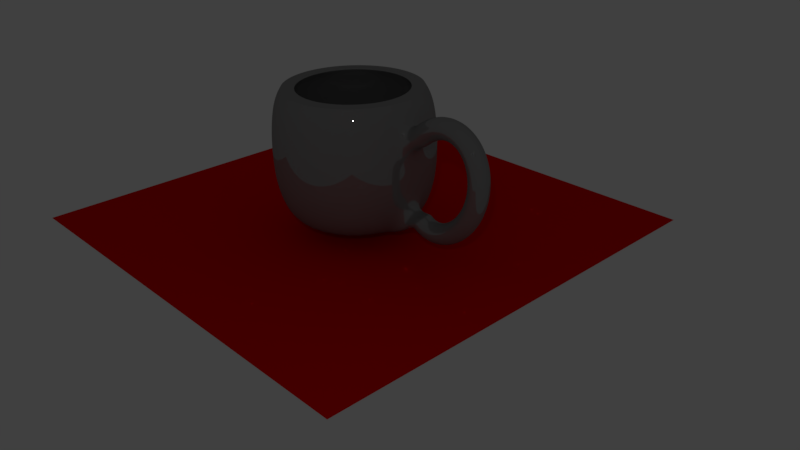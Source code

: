 # Source: untitled.blend  (saved by Blender 2.77.0; exported with 4.5.12 LTS)
import bpy
from mathutils import Matrix  # noqa: F401  (used for matrix-valued properties, if any)

bpy.ops.wm.read_factory_settings(use_empty=True)
scene = bpy.context.scene
scene.name = 'Scene'

# ---- collections
col_collection_1 = bpy.data.collections.new('Collection 1'); scene.collection.children.link(col_collection_1)

# ---- materials (node trees are filled in below, after node groups)
mat_material_003 = bpy.data.materials.new('Material.003')
mat_material_003.alpha_threshold = 0.0
mat_material_003.roughness = 0.5
mat_material_002 = bpy.data.materials.new('Material.002')
mat_material_002.alpha_threshold = 0.0
mat_material_002.roughness = 0.5

# ---- material node trees
mat_material_003.use_nodes = True; mat_material_003.node_tree.nodes.clear()
_N = mat_material_003.node_tree.nodes; _L = mat_material_003.node_tree.links
n0 = _N.new('ShaderNodeOutputMaterial'); n0.name = 'Material Output'; n0.location = (300, 300)
n1 = _N.new('ShaderNodeBsdfDiffuse'); n1.name = 'Diffuse BSDF'; n1.location = (10, 300)
n1.inputs[0].default_value = (0.8, 0.0008169, 0.0, 1.0)
_L.new(n1.outputs[0], n0.inputs[0])
n0.is_active_output = True
mat_material_002.use_nodes = True; mat_material_002.node_tree.nodes.clear()
_N = mat_material_002.node_tree.nodes; _L = mat_material_002.node_tree.links
n0 = _N.new('ShaderNodeOutputMaterial'); n0.name = 'Material Output'; n0.location = (300, 300)
n1 = _N.new('ShaderNodeMixShader'); n1.name = 'Mix Shader'; n1.location = (10, 300)
n1.inputs[0].default_value = 0.14
n2 = _N.new('ShaderNodeBsdfDiffuse'); n2.name = 'Diffuse BSDF'; n2.location = (-190, 200)
n2.inputs[0].default_value = (0.2019, 0.2019, 0.2019, 1.0)
n3 = _N.new('ShaderNodeBsdfAnisotropic'); n3.name = 'Glossy BSDF'; n3.location = (-190, 100)
n3.distribution = 'GGX'
n3.inputs[1].default_value = 0.0
_L.new(n1.outputs[0], n0.inputs[0])
_L.new(n2.outputs[0], n1.inputs[1])
_L.new(n3.outputs[0], n1.inputs[2])
n0.is_active_output = True

# ---- world
world_world = bpy.data.worlds.new('World'); scene.world = world_world
world_world.color = (0.05088, 0.05088, 0.05088)
world_world.use_sun_shadow = False
world_world.sun_shadow_jitter_overblur = 0.0
world_world.cycles.sampling_method = 'MANUAL'

# ---- cameras
cam_camera = bpy.data.cameras.new('Camera')
cam_camera.clip_end = 100.0
cam_camera.lens = 35.0
cam_camera.sensor_width = 32.0
cam_camera.sensor_height = 18.0
cam_camera.ortho_scale = 7.314
cam_camera.dof.focus_distance = 0.0

# ---- lights
light_lamp = bpy.data.lights.new('Lamp', 'POINT')
light_lamp.transmission_factor = 0.0
light_lamp.cutoff_distance = 30.0
light_lamp.energy = 100.0
light_lamp.shadow_buffer_clip_start = 1.001
light_lamp.shadow_soft_size = 0.1
light_lamp.shadow_maximum_resolution = 0.006
light_lamp.use_absolute_resolution = True

# ---- meshes
me_plane = bpy.data.meshes.new('Plane')
me_plane.from_pydata([(-3.152, -0.6717, 0.1013), (2.848, -0.6717, 0.1013), (-3.152, 5.328, 0.1013), (2.848, 5.328, 0.1013)], [], [(0, 1, 3, 2)])
me_plane.materials.append(mat_material_003)
me_plane.use_remesh_preserve_volume = False
me_plane.use_remesh_preserve_attributes = False
me_plane.use_mirror_vertex_groups = False
me_plane.update()
me_mesh = bpy.data.meshes.new('Mesh')
me_mesh.from_pydata([(-2.364, 0.2, 0.427), (-2.5, 0.0, 0.5737), (-2.364, -0.2, 0.427), (-2.228, 0.0, 0.2803), (-2.297, 0.2, 0.4841), (-2.42, 0.0, 0.6418), (-2.297, -0.2, 0.4841), (-2.174, 0.0, 0.3264), (-2.231, 0.2, 0.5316), (-2.339, 0.0, 0.6997), (-2.231, -0.2, 0.5316), (-2.122, 0.0, 0.3636), (-2.164, 0.2, 0.5701), (-2.256, 0.0, 0.7477), (-2.164, -0.2, 0.5701), (-2.073, 0.0, 0.3924), (-2.099, 0.2, 0.5998), (-2.173, 7.451e-09, 0.7857), (-2.099, -0.2, 0.5998), (-2.026, -7.451e-09, 0.4138), (-2.036, 0.2, 0.6212), (-2.089, 7.451e-09, 0.8139), (-2.036, -0.2, 0.6212), (-1.982, -7.451e-09, 0.4285), (-1.974, 0.2, 0.6348), (-2.006, 0.0, 0.8322), (-1.974, -0.2, 0.6348), (-1.942, 0.0, 0.4373), (-1.914, 0.2, 0.6409), (-1.923, 0.0, 0.8407), (-1.914, -0.2, 0.6409), (-1.906, 0.0, 0.441), (-1.857, 0.2, 0.6399), (-1.842, 3.725e-09, 0.8393), (-1.857, -0.2, 0.6399), (-1.873, -3.725e-09, 0.4405), (-1.803, 0.2, 0.6323), (-1.763, 0.0, 0.8284), (-1.803, -0.2, 0.6323), (-1.842, 0.0, 0.4363), (-1.751, 0.2, 0.6185), (-1.687, 3.725e-09, 0.8082), (-1.751, -0.2, 0.6185), (-1.814, -3.725e-09, 0.4289), (-1.703, 0.2, 0.5989), (-1.616, -1.863e-09, 0.7793), (-1.703, -0.2, 0.5989), (-1.789, 1.863e-09, 0.4185), (-1.658, 0.2, 0.5739), (-1.55, -1.863e-09, 0.7424), (-1.658, -0.2, 0.5739), (-1.765, 1.863e-09, 0.4053), (-1.616, 0.2, 0.5438), (-1.489, -3.725e-09, 0.6984), (-1.616, -0.2, 0.5438), (-1.743, 3.725e-09, 0.3893), (-1.579, 0.2, 0.5092), (-1.435, -2.794e-09, 0.6482), (-1.579, -0.2, 0.5092), (-1.723, 2.794e-09, 0.3702), (-1.545, 0.2, 0.4704), (-1.387, -3.725e-09, 0.5926), (-1.545, -0.2, 0.4704), (-1.704, 3.725e-09, 0.3481), (-1.516, 0.2, 0.4278), (-1.346, 1.397e-09, 0.5327), (-1.516, -0.2, 0.4278), (-1.686, -1.397e-09, 0.3229), (-1.491, 0.2, 0.3817), (-1.311, 9.313e-10, 0.469), (-1.491, -0.2, 0.3817), (-1.671, -9.313e-10, 0.2945), (-1.47, 0.2, 0.3327), (-1.283, 2.794e-09, 0.4024), (-1.47, -0.2, 0.3327), (-1.657, -2.794e-09, 0.2631), (-1.453, 0.2, 0.2811), (-1.26, -8.149e-10, 0.3335), (-1.453, -0.2, 0.2811), (-1.647, 8.149e-10, 0.2288), (-1.441, 0.2, 0.2274), (-1.245, 3.725e-09, 0.2629), (-1.441, -0.2, 0.2274), (-1.638, -3.725e-09, 0.1918), (-1.434, 0.2, 0.1718), (-1.235, 3.478e-09, 0.191), (-1.434, -0.2, 0.1718), (-1.633, -3.478e-09, 0.1526), (-1.431, 0.2, 0.1148), (-1.231, -3.299e-09, 0.1182), (-1.431, -0.2, 0.1148), (-1.631, 3.299e-09, 0.1113), (-1.432, 0.2, 0.05674), (-1.232, -6.548e-10, 0.04508), (-1.432, -0.2, 0.05674), (-1.631, 6.548e-10, 0.0684), (-1.437, 0.2, -0.001899), (-1.239, 2.212e-09, -0.02806), (-1.437, -0.2, -0.001899), (-1.636, -2.212e-09, 0.02426), (-1.447, 0.2, -0.06077), (-1.251, -2.328e-09, -0.1008), (-1.447, -0.2, -0.06077), (-1.643, 2.328e-09, -0.0207), (-1.462, 0.2, -0.1195), (-1.269, 3.609e-09, -0.1729), (-1.462, -0.2, -0.1195), (-1.654, -3.609e-09, -0.06607), (-1.48, 0.2, -0.1776), (-1.291, -2.328e-09, -0.2439), (-1.48, -0.2, -0.1776), (-1.668, 2.328e-09, -0.1114), (-1.502, 0.2, -0.2349), (-1.318, -9.313e-10, -0.3134), (-1.502, -0.2, -0.2349), (-1.686, 9.313e-10, -0.1563), (-1.528, 0.2, -0.2908), (-1.35, 2.794e-09, -0.3812), (-1.528, -0.2, -0.2908), (-1.707, -2.794e-09, -0.2004), (-1.558, 0.2, -0.345), (-1.386, 1.863e-09, -0.4469), (-1.558, -0.2, -0.345), (-1.73, -1.863e-09, -0.2432), (-1.591, 0.2, -0.3971), (-1.426, -3.725e-09, -0.51), (-1.591, -0.2, -0.3971), (-1.756, 3.725e-09, -0.2842), (-1.627, 0.2, -0.4468), (-1.47, 2.794e-09, -0.5704), (-1.627, -0.2, -0.4468), (-1.785, -2.794e-09, -0.3232), (-1.667, 0.2, -0.4936), (-1.518, 0.0, -0.6276), (-1.667, -0.2, -0.4936), (-1.815, 0.0, -0.3596), (-1.709, 0.2, -0.5372), (-1.57, 2.794e-09, -0.6813), (-1.709, -0.2, -0.5372), (-1.848, -2.794e-09, -0.3932), (-1.754, 0.2, -0.5772), (-1.626, 3.725e-09, -0.731), (-1.754, -0.2, -0.5772), (-1.882, -3.725e-09, -0.4234), (-1.8, 0.2, -0.6132), (-1.685, -1.863e-09, -0.7763), (-1.8, -0.2, -0.6132), (-1.916, 1.863e-09, -0.4501), (-1.849, 0.2, -0.6449), (-1.747, 1.863e-09, -0.8168), (-1.849, -0.2, -0.6449), (-1.951, -1.863e-09, -0.4729), (-1.899, 0.2, -0.6718), (-1.812, 0.0, -0.852), (-1.899, -0.2, -0.6718), (-1.986, 0.0, -0.4916), (-1.95, 0.2, -0.6937), (-1.88, 0.0, -0.8812), (-1.95, -0.2, -0.6937), (-2.02, 0.0, -0.5061), (-2.002, 0.2, -0.71), (-1.952, 0.0, -0.9037), (-2.002, -0.2, -0.71), (-2.052, 0.0, -0.5164), (-2.054, 0.2, -0.7205), (-2.026, 0.0, -0.9185), (-2.054, -0.2, -0.7205), (-2.082, 0.0, -0.5225), (-2.106, 0.2, -0.7249), (-2.102, 3.725e-09, -0.9248), (-2.106, -0.2, -0.7249), (-2.11, -3.725e-09, -0.5249), (-2.157, 0.2, -0.7226), (-2.179, 3.725e-09, -0.9213), (-2.157, -0.2, -0.7226), (-2.134, -3.725e-09, -0.5239), (-2.207, 0.2, -0.7134), (-2.257, 0.0, -0.9069), (-2.207, -0.2, -0.7134), (-2.157, 0.0, -0.5199), (-2.256, 0.2, -0.6969), (-2.334, 0.0, -0.8808), (-2.256, -0.2, -0.6969), (-2.177, 0.0, -0.513), (-2.302, 0.2, -0.6727), (-2.408, 0.0, -0.8423), (-2.302, -0.2, -0.6727), (-2.196, 0.0, -0.5031), (-2.345, 0.2, -0.6405), (-2.476, 0.0, -0.7919), (-2.345, -0.2, -0.6405), (-2.215, 0.0, -0.4891), (-3.554, -2.357e-07, -0.9924), (-3.554, 0.8064, -0.9924), (-3.554, 0.9072, 0.7891), (-3.397, 0.7909, -0.9924), (-3.377, 0.8897, 0.7891), (-3.245, 0.745, -0.9924), (-3.207, 0.8381, 0.7891), (-3.106, 0.6705, -0.9924), (-3.05, 0.7543, 0.7891), (-2.984, 0.5702, -0.9924), (-2.913, 0.6415, 0.7891), (-2.884, 0.448, -0.9924), (-2.8, 0.504, 0.7891), (-2.809, 0.3086, -0.9924), (-2.716, 0.3472, 0.7891), (-2.763, 0.1573, -0.9924), (-2.664, 0.177, 0.7891), (-2.748, -1.748e-07, -0.9924), (-2.647, -1.93e-07, 0.7891), (-2.763, -0.1573, -0.9924), (-2.664, -0.177, 0.7891), (-2.809, -0.3086, -0.9924), (-2.716, -0.3472, 0.7891), (-2.884, -0.448, -0.9924), (-2.8, -0.504, 0.7891), (-2.984, -0.5702, -0.9924), (-2.913, -0.6415, 0.7891), (-3.106, -0.6705, -0.9924), (-3.05, -0.7543, 0.7891), (-3.245, -0.745, -0.9924), (-3.207, -0.8381, 0.7891), (-3.397, -0.7909, -0.9924), (-3.377, -0.8897, 0.7891), (-3.554, -0.8064, -0.9924), (-3.554, -0.9072, 0.7891), (-3.711, -0.7909, -0.9924), (-3.731, -0.8897, 0.7891), (-3.863, -0.745, -0.9924), (-3.901, -0.8381, 0.7891), (-4.002, -0.6705, -0.9924), (-4.058, -0.7543, 0.7891), (-4.124, -0.5702, -0.9924), (-4.196, -0.6415, 0.7891), (-4.225, -0.448, -0.9924), (-4.308, -0.504, 0.7891), (-4.299, -0.3086, -0.9924), (-4.392, -0.3472, 0.7891), (-4.345, -0.1573, -0.9924), (-4.444, -0.177, 0.7891), (-4.36, 5.429e-07, -0.9924), (-4.461, 6.145e-07, 0.7891), (-4.345, 0.1573, -0.9924), (-4.444, 0.177, 0.7891), (-4.299, 0.3086, -0.9924), (-4.392, 0.3472, 0.7891), (-4.225, 0.448, -0.9924), (-4.308, 0.504, 0.7891), (-4.124, 0.5702, -0.9924), (-4.196, 0.6415, 0.7891), (-4.002, 0.6705, -0.9924), (-4.058, 0.7543, 0.7891), (-3.863, 0.745, -0.9924), (-3.901, 0.8381, 0.7891), (-3.711, 0.7909, -0.9924), (-3.731, 0.8897, 0.7891), (-3.554, 1.008, -0.5893), (-3.554, 1.058, -0.1962), (-3.554, 1.058, 0.2272), (-3.554, 1.008, 0.6203), (-3.357, 0.9886, 0.6203), (-3.348, 1.038, 0.2272), (-3.348, 1.038, -0.1962), (-3.357, 0.9886, -0.5893), (-3.168, 0.9312, 0.6203), (-3.149, 0.9778, 0.2272), (-3.149, 0.9778, -0.1962), (-3.168, 0.9312, -0.5893), (-2.994, 0.8381, 0.6203), (-2.966, 0.88, 0.2272), (-2.966, 0.88, -0.1962), (-2.994, 0.8381, -0.5893), (-2.841, 0.7127, 0.6203), (-2.806, 0.7484, 0.2272), (-2.806, 0.7484, -0.1962), (-2.841, 0.7127, -0.5893), (-2.716, 0.56, 0.6203), (-2.674, 0.588, 0.2272), (-2.674, 0.588, -0.1962), (-2.716, 0.56, -0.5893), (-2.623, 0.3857, 0.6203), (-2.576, 0.405, 0.2272), (-2.576, 0.405, -0.1962), (-2.623, 0.3857, -0.5893), (-2.565, 0.1966, 0.6203), (-2.516, 0.2065, 0.2272), (-2.516, 0.2065, -0.1962), (-2.565, 0.1966, -0.5893), (-2.546, -2.172e-07, 0.6203), (-2.496, -2.301e-07, 0.2272), (-2.496, -2.301e-07, -0.1962), (-2.546, -2.172e-07, -0.5893), (-2.565, -0.1966, 0.6203), (-2.516, -0.2065, 0.2272), (-2.516, -0.2065, -0.1962), (-2.565, -0.1966, -0.5893), (-2.623, -0.3857, 0.6203), (-2.576, -0.405, 0.2272), (-2.576, -0.405, -0.1962), (-2.623, -0.3857, -0.5893), (-2.716, -0.56, 0.6203), (-2.674, -0.588, 0.2272), (-2.674, -0.588, -0.1962), (-2.716, -0.56, -0.5893), (-2.841, -0.7127, 0.6203), (-2.806, -0.7484, 0.2272), (-2.806, -0.7484, -0.1962), (-2.841, -0.7127, -0.5893), (-2.994, -0.8381, 0.6203), (-2.966, -0.88, 0.2272), (-2.966, -0.88, -0.1962), (-2.994, -0.8381, -0.5893), (-3.168, -0.9312, 0.6203), (-3.149, -0.9778, 0.2272), (-3.149, -0.9778, -0.1962), (-3.168, -0.9312, -0.5893), (-3.357, -0.9886, 0.6203), (-3.348, -1.038, 0.2272), (-3.348, -1.038, -0.1962), (-3.357, -0.9886, -0.5893), (-3.554, -1.008, 0.6203), (-3.554, -1.058, 0.2272), (-3.554, -1.058, -0.1962), (-3.554, -1.008, -0.5893), (-3.751, -0.9886, 0.6203), (-3.761, -1.038, 0.2272), (-3.761, -1.038, -0.1962), (-3.751, -0.9886, -0.5893), (-3.94, -0.9312, 0.6203), (-3.959, -0.9778, 0.2272), (-3.959, -0.9778, -0.1962), (-3.94, -0.9312, -0.5893), (-4.114, -0.8381, 0.6203), (-4.142, -0.88, 0.2272), (-4.142, -0.88, -0.1962), (-4.114, -0.8381, -0.5893), (-4.267, -0.7127, 0.6203), (-4.302, -0.7484, 0.2272), (-4.302, -0.7484, -0.1962), (-4.267, -0.7127, -0.5893), (-4.392, -0.56, 0.6203), (-4.434, -0.588, 0.2272), (-4.434, -0.588, -0.1962), (-4.392, -0.56, -0.5893), (-4.485, -0.3857, 0.6203), (-4.532, -0.405, 0.2272), (-4.532, -0.405, -0.1962), (-4.485, -0.3857, -0.5893), (-4.543, -0.1966, 0.6203), (-4.592, -0.2065, 0.2272), (-4.592, -0.2065, -0.1962), (-4.543, -0.1966, -0.5893), (-4.562, 6.8e-07, 0.6203), (-4.612, 7.119e-07, 0.2272), (-4.612, 7.119e-07, -0.1962), (-4.562, 6.8e-07, -0.5893), (-4.543, 0.1966, 0.6203), (-4.592, 0.2065, 0.2272), (-4.592, 0.2065, -0.1962), (-4.543, 0.1966, -0.5893), (-4.485, 0.3857, 0.6203), (-4.532, 0.405, 0.2272), (-4.532, 0.405, -0.1962), (-4.485, 0.3857, -0.5893), (-4.392, 0.56, 0.6203), (-4.434, 0.588, 0.2272), (-4.434, 0.588, -0.1962), (-4.392, 0.56, -0.5893), (-4.267, 0.7127, 0.6203), (-4.302, 0.7484, 0.2272), (-4.302, 0.7484, -0.1962), (-4.267, 0.7127, -0.5893), (-4.114, 0.8381, 0.6203), (-4.142, 0.88, 0.2272), (-4.142, 0.88, -0.1962), (-4.114, 0.8381, -0.5893), (-3.94, 0.9312, 0.6203), (-3.959, 0.9778, 0.2272), (-3.959, 0.9778, -0.1962), (-3.94, 0.9312, -0.5893), (-3.751, 0.9886, 0.6203), (-3.761, 1.038, 0.2272), (-3.761, 1.038, -0.1962), (-3.751, 0.9886, -0.5893), (-2.928, 0.2391, 0.3998), (-3.554, 0.9072, 0.7891), (-3.377, 0.8897, 0.7891), (-3.207, 0.8381, 0.7891), (-3.05, 0.7543, 0.7891), (-2.913, 0.6415, 0.7891), (-2.8, 0.504, 0.7891), (-2.716, 0.3472, 0.7891), (-2.664, 0.177, 0.7891), (-2.647, -1.93e-07, 0.7891), (-2.664, -0.177, 0.7891), (-2.716, -0.3472, 0.7891), (-2.8, -0.504, 0.7891), (-2.913, -0.6415, 0.7891), (-3.05, -0.7543, 0.7891), (-3.207, -0.8381, 0.7891), (-3.377, -0.8897, 0.7891), (-3.554, -0.9072, 0.7891), (-3.731, -0.8897, 0.7891), (-3.901, -0.8381, 0.7891), (-4.058, -0.7543, 0.7891), (-4.196, -0.6415, 0.7891), (-4.308, -0.504, 0.7891), (-4.392, -0.3472, 0.7891), (-4.444, -0.177, 0.7891), (-4.461, 6.145e-07, 0.7891), (-4.444, 0.177, 0.7891), (-4.392, 0.3472, 0.7891), (-4.308, 0.504, 0.7891), (-4.196, 0.6415, 0.7891), (-4.058, 0.7543, 0.7891), (-3.901, 0.8381, 0.7891), (-3.731, 0.8897, 0.7891), (-3.554, 0.9072, 0.7891), (-3.377, 0.8897, 0.7891), (-3.207, 0.8381, 0.7891), (-3.05, 0.7543, 0.7891), (-2.913, 0.6415, 0.7891), (-2.8, 0.504, 0.7891), (-2.716, 0.3472, 0.7891), (-2.664, 0.177, 0.7891), (-2.647, -1.93e-07, 0.7891), (-2.664, -0.177, 0.7891), (-2.716, -0.3472, 0.7891), (-2.8, -0.504, 0.7891), (-2.913, -0.6415, 0.7891), (-3.05, -0.7543, 0.7891), (-3.207, -0.8381, 0.7891), (-3.377, -0.8897, 0.7891), (-3.554, -0.9072, 0.7891), (-3.731, -0.8897, 0.7891), (-3.901, -0.8381, 0.7891), (-4.058, -0.7543, 0.7891), (-4.196, -0.6415, 0.7891), (-4.308, -0.504, 0.7891), (-4.392, -0.3472, 0.7891), (-4.444, -0.177, 0.7891), (-4.461, 6.145e-07, 0.7891), (-4.444, 0.177, 0.7891), (-4.392, 0.3472, 0.7891), (-4.308, 0.504, 0.7891), (-4.196, 0.6415, 0.7891), (-4.058, 0.7543, 0.7891), (-3.901, 0.8381, 0.7891), (-3.731, 0.8897, 0.7891), (-3.554, 0.7257, 0.7891), (-3.412, 0.7118, 0.7891), (-3.276, 0.6705, 0.7891), (-3.151, 0.6034, 0.7891), (-3.041, 0.5132, 0.7891), (-2.951, 0.4032, 0.7891), (-2.884, 0.2777, 0.7891), (-2.842, 0.1416, 0.7891), (-2.828, -1.51e-07, 0.7891), (-2.842, -0.1416, 0.7891), (-2.884, -0.2777, 0.7891), (-2.951, -0.4032, 0.7891), (-3.041, -0.5132, 0.7891), (-3.151, -0.6034, 0.7891), (-3.276, -0.6705, 0.7891), (-3.412, -0.7118, 0.7891), (-3.554, -0.7257, 0.7891), (-3.696, -0.7118, 0.7891), (-3.832, -0.6705, 0.7891), (-3.957, -0.6034, 0.7891), (-4.067, -0.5132, 0.7891), (-4.157, -0.4032, 0.7891), (-4.225, -0.2777, 0.7891), (-4.266, -0.1416, 0.7891), (-4.28, 4.949e-07, 0.7891), (-4.266, 0.1416, 0.7891), (-4.225, 0.2777, 0.7891), (-4.157, 0.4032, 0.7891), (-4.067, 0.5132, 0.7891), (-3.957, 0.6034, 0.7891), (-3.832, 0.6705, 0.7891), (-3.696, 0.7118, 0.7891), (-3.554, 0.7257, 0.7891), (-3.412, 0.7118, 0.7891), (-3.276, 0.6705, 0.7891), (-3.151, 0.6034, 0.7891), (-3.041, 0.5132, 0.7891), (-2.951, 0.4032, 0.7891), (-2.884, 0.2777, 0.7891), (-2.842, 0.1416, 0.7891), (-2.828, -1.51e-07, 0.7891), (-2.842, -0.1416, 0.7891), (-2.884, -0.2777, 0.7891), (-2.951, -0.4032, 0.7891), (-3.041, -0.5132, 0.7891), (-3.151, -0.6034, 0.7891), (-3.276, -0.6705, 0.7891), (-3.412, -0.7118, 0.7891), (-3.554, -0.7257, 0.7891), (-3.696, -0.7118, 0.7891), (-3.832, -0.6705, 0.7891), (-3.957, -0.6034, 0.7891), (-4.067, -0.5132, 0.7891), (-4.157, -0.4032, 0.7891), (-4.225, -0.2777, 0.7891), (-4.266, -0.1416, 0.7891), (-4.28, 4.949e-07, 0.7891), (-4.266, 0.1416, 0.7891), (-4.225, 0.2777, 0.7891), (-4.157, 0.4032, 0.7891), (-4.067, 0.5132, 0.7891), (-3.957, 0.6034, 0.7891), (-3.832, 0.6705, 0.7891), (-3.696, 0.7118, 0.7891), (-3.554, 0.8262, 0.6319), (-3.393, 0.8103, 0.6319), (-3.238, 0.7633, 0.6319), (-3.095, 0.6869, 0.6319), (-2.97, 0.5842, 0.6319), (-2.867, 0.459, 0.6319), (-2.791, 0.3162, 0.6319), (-2.744, 0.1612, 0.6319), (-2.728, -1.732e-07, 0.6319), (-2.744, -0.1612, 0.6319), (-2.791, -0.3162, 0.6319), (-2.867, -0.459, 0.6319), (-2.97, -0.5842, 0.6319), (-3.095, -0.6869, 0.6319), (-3.238, -0.7633, 0.6319), (-3.393, -0.8103, 0.6319), (-3.554, -0.8262, 0.6319), (-3.715, -0.8103, 0.6319), (-3.87, -0.7633, 0.6319), (-4.013, -0.6869, 0.6319), (-4.138, -0.5842, 0.6319), (-4.241, -0.459, 0.6319), (-4.317, -0.3162, 0.6319), (-4.364, -0.1612, 0.6319), (-4.38, 5.621e-07, 0.6319), (-4.364, 0.1612, 0.6319), (-4.317, 0.3162, 0.6319), (-4.241, 0.459, 0.6319), (-4.138, 0.5842, 0.6319), (-4.013, 0.6869, 0.6319), (-3.87, 0.7633, 0.6319), (-3.715, 0.8103, 0.6319), (-3.554, 0.888, 0.2477), (-3.381, 0.8709, 0.2477), (-3.214, 0.8204, 0.2477), (-3.061, 0.7383, 0.2477), (-2.926, 0.6279, 0.2477), (-2.816, 0.4933, 0.2477), (-2.734, 0.3398, 0.2477), (-2.683, 0.1732, 0.2477), (-2.666, -1.88e-07, 0.2477), (-2.683, -0.1732, 0.2477), (-2.734, -0.3398, 0.2477), (-2.816, -0.4933, 0.2477), (-2.926, -0.6279, 0.2477), (-3.061, -0.7383, 0.2477), (-3.214, -0.8204, 0.2477), (-3.381, -0.8709, 0.2477), (-3.554, -0.888, 0.2477), (-3.727, -0.8709, 0.2477), (-3.894, -0.8204, 0.2477), (-4.047, -0.7383, 0.2477), (-4.182, -0.6279, 0.2477), (-4.292, -0.4933, 0.2477), (-4.374, -0.3398, 0.2477), (-4.425, -0.1732, 0.2477), (-4.442, 6.024e-07, 0.2477), (-4.425, 0.1732, 0.2477), (-4.374, 0.3398, 0.2477), (-4.292, 0.4933, 0.2477), (-4.182, 0.6279, 0.2477), (-4.047, 0.7383, 0.2477), (-3.894, 0.8204, 0.2477), (-3.727, 0.8709, 0.2477), (-3.554, 0.888, -0.2238), (-3.381, 0.8709, -0.2238), (-3.214, 0.8204, -0.2238), (-3.061, 0.7383, -0.2238), (-2.926, 0.6279, -0.2238), (-2.816, 0.4933, -0.2238), (-2.734, 0.3398, -0.2238), (-2.683, 0.1732, -0.2238), (-2.666, -1.88e-07, -0.2238), (-2.683, -0.1732, -0.2238), (-2.734, -0.3398, -0.2238), (-2.816, -0.4933, -0.2238), (-2.926, -0.6279, -0.2238), (-3.061, -0.7383, -0.2238), (-3.214, -0.8204, -0.2238), (-3.381, -0.8709, -0.2238), (-3.554, -0.888, -0.2238), (-3.727, -0.8709, -0.2238), (-3.894, -0.8204, -0.2238), (-4.047, -0.7383, -0.2238), (-4.182, -0.6279, -0.2238), (-4.292, -0.4933, -0.2238), (-4.374, -0.3398, -0.2238), (-4.425, -0.1732, -0.2238), (-4.442, 6.024e-07, -0.2238), (-4.425, 0.1732, -0.2238), (-4.374, 0.3398, -0.2238), (-4.292, 0.4933, -0.2238), (-4.182, 0.6279, -0.2238), (-4.047, 0.7383, -0.2238), (-3.894, 0.8204, -0.2238), (-3.727, 0.8709, -0.2238), (-3.554, 0.8328, -0.5382), (-3.392, 0.8168, -0.5382), (-3.235, 0.7694, -0.5382), (-3.091, 0.6925, -0.5382), (-2.965, 0.5889, -0.5382), (-2.862, 0.4627, -0.5382), (-2.785, 0.3187, -0.5382), (-2.737, 0.1625, -0.5382), (-2.721, -1.755e-07, -0.5382), (-2.737, -0.1625, -0.5382), (-2.785, -0.3187, -0.5382), (-2.862, -0.4627, -0.5382), (-2.965, -0.5889, -0.5382), (-3.091, -0.6925, -0.5382), (-3.235, -0.7695, -0.5382), (-3.392, -0.8168, -0.5382), (-3.554, -0.8328, -0.5382), (-3.717, -0.8168, -0.5382), (-3.873, -0.7695, -0.5382), (-4.017, -0.6925, -0.5382), (-4.143, -0.5889, -0.5382), (-4.247, -0.4627, -0.5382), (-4.323, -0.3187, -0.5382), (-4.371, -0.1625, -0.5382), (-4.387, 5.658e-07, -0.5382), (-4.371, 0.1625, -0.5382), (-4.323, 0.3187, -0.5382), (-4.247, 0.4627, -0.5382), (-4.143, 0.5889, -0.5382), (-4.017, 0.6925, -0.5382), (-3.873, 0.7695, -0.5382), (-3.717, 0.8168, -0.5382), (-3.554, 0.8328, -0.5382), (-3.392, 0.8168, -0.5382), (-3.235, 0.7694, -0.5382), (-3.091, 0.6925, -0.5382), (-2.965, 0.5889, -0.5382), (-2.862, 0.4627, -0.5382), (-2.785, 0.3187, -0.5382), (-2.737, 0.1625, -0.5382), (-2.721, -1.755e-07, -0.5382), (-2.737, -0.1625, -0.5382), (-2.785, -0.3187, -0.5382), (-2.862, -0.4627, -0.5382), (-2.965, -0.5889, -0.5382), (-3.091, -0.6925, -0.5382), (-3.235, -0.7695, -0.5382), (-3.392, -0.8168, -0.5382), (-3.554, -0.8328, -0.5382), (-3.717, -0.8168, -0.5382), (-3.873, -0.7695, -0.5382), (-4.017, -0.6925, -0.5382), (-4.143, -0.5889, -0.5382), (-4.247, -0.4627, -0.5382), (-4.323, -0.3187, -0.5382), (-4.371, -0.1625, -0.5382), (-4.387, 5.658e-07, -0.5382), (-4.371, 0.1625, -0.5382), (-4.323, 0.3187, -0.5382), (-4.247, 0.4627, -0.5382), (-4.143, 0.5889, -0.5382), (-4.017, 0.6925, -0.5382), (-3.873, 0.7695, -0.5382), (-3.717, 0.8168, -0.5382), (-3.554, 0.7304, -0.8874), (-3.412, 0.7164, -0.8874), (-3.275, 0.6748, -0.8874), (-3.148, 0.6073, -0.8874), (-3.038, 0.5165, -0.8874), (-2.947, 0.4058, -0.8874), (-2.879, 0.2795, -0.8874), (-2.838, 0.1425, -0.8874), (-2.824, -1.498e-07, -0.8874), (-2.838, -0.1425, -0.8874), (-2.879, -0.2795, -0.8874), (-2.947, -0.4058, -0.8874), (-3.038, -0.5165, -0.8874), (-3.148, -0.6073, -0.8874), (-3.275, -0.6748, -0.8874), (-3.412, -0.7164, -0.8874), (-3.554, -0.7304, -0.8874), (-3.697, -0.7164, -0.8874), (-3.834, -0.6748, -0.8874), (-3.96, -0.6073, -0.8874), (-4.071, -0.5165, -0.8874), (-4.161, -0.4058, -0.8874), (-4.229, -0.2795, -0.8874), (-4.27, -0.1425, -0.8874), (-4.284, 5.003e-07, -0.8874), (-4.27, 0.1425, -0.8874), (-4.229, 0.2795, -0.8874), (-4.161, 0.4058, -0.8874), (-4.071, 0.5165, -0.8874), (-3.96, 0.6073, -0.8874), (-3.834, 0.6748, -0.8874), (-3.697, 0.7164, -0.8874), (-3.571, -0.002073, -0.8874)], [], [(0, 4, 7, 3), (1, 5, 4, 0), (2, 6, 5, 1), (3, 7, 6, 2), (4, 8, 11, 7), (5, 9, 8, 4), (6, 10, 9, 5), (7, 11, 10, 6), (8, 12, 15, 11), (9, 13, 12, 8), (10, 14, 13, 9), (11, 15, 14, 10), (12, 16, 19, 15), (13, 17, 16, 12), (14, 18, 17, 13), (15, 19, 18, 14), (16, 20, 23, 19), (17, 21, 20, 16), (18, 22, 21, 17), (19, 23, 22, 18), (20, 24, 27, 23), (21, 25, 24, 20), (22, 26, 25, 21), (23, 27, 26, 22), (24, 28, 31, 27), (25, 29, 28, 24), (26, 30, 29, 25), (27, 31, 30, 26), (28, 32, 35, 31), (29, 33, 32, 28), (30, 34, 33, 29), (31, 35, 34, 30), (32, 36, 39, 35), (33, 37, 36, 32), (34, 38, 37, 33), (35, 39, 38, 34), (36, 40, 43, 39), (37, 41, 40, 36), (38, 42, 41, 37), (39, 43, 42, 38), (40, 44, 47, 43), (41, 45, 44, 40), (42, 46, 45, 41), (43, 47, 46, 42), (44, 48, 51, 47), (45, 49, 48, 44), (46, 50, 49, 45), (47, 51, 50, 46), (48, 52, 55, 51), (49, 53, 52, 48), (50, 54, 53, 49), (51, 55, 54, 50), (52, 56, 59, 55), (53, 57, 56, 52), (54, 58, 57, 53), (55, 59, 58, 54), (56, 60, 63, 59), (57, 61, 60, 56), (58, 62, 61, 57), (59, 63, 62, 58), (60, 64, 67, 63), (61, 65, 64, 60), (62, 66, 65, 61), (63, 67, 66, 62), (64, 68, 71, 67), (65, 69, 68, 64), (66, 70, 69, 65), (67, 71, 70, 66), (68, 72, 75, 71), (69, 73, 72, 68), (70, 74, 73, 69), (71, 75, 74, 70), (72, 76, 79, 75), (73, 77, 76, 72), (74, 78, 77, 73), (75, 79, 78, 74), (76, 80, 83, 79), (77, 81, 80, 76), (78, 82, 81, 77), (79, 83, 82, 78), (80, 84, 87, 83), (81, 85, 84, 80), (82, 86, 85, 81), (83, 87, 86, 82), (84, 88, 91, 87), (85, 89, 88, 84), (86, 90, 89, 85), (87, 91, 90, 86), (88, 92, 95, 91), (89, 93, 92, 88), (90, 94, 93, 89), (91, 95, 94, 90), (92, 96, 99, 95), (93, 97, 96, 92), (94, 98, 97, 93), (95, 99, 98, 94), (96, 100, 103, 99), (97, 101, 100, 96), (98, 102, 101, 97), (99, 103, 102, 98), (100, 104, 107, 103), (101, 105, 104, 100), (102, 106, 105, 101), (103, 107, 106, 102), (104, 108, 111, 107), (105, 109, 108, 104), (106, 110, 109, 105), (107, 111, 110, 106), (108, 112, 115, 111), (109, 113, 112, 108), (110, 114, 113, 109), (111, 115, 114, 110), (112, 116, 119, 115), (113, 117, 116, 112), (114, 118, 117, 113), (115, 119, 118, 114), (116, 120, 123, 119), (117, 121, 120, 116), (118, 122, 121, 117), (119, 123, 122, 118), (120, 124, 127, 123), (121, 125, 124, 120), (122, 126, 125, 121), (123, 127, 126, 122), (124, 128, 131, 127), (125, 129, 128, 124), (126, 130, 129, 125), (127, 131, 130, 126), (128, 132, 135, 131), (129, 133, 132, 128), (130, 134, 133, 129), (131, 135, 134, 130), (132, 136, 139, 135), (133, 137, 136, 132), (134, 138, 137, 133), (135, 139, 138, 134), (136, 140, 143, 139), (137, 141, 140, 136), (138, 142, 141, 137), (139, 143, 142, 138), (140, 144, 147, 143), (141, 145, 144, 140), (142, 146, 145, 141), (143, 147, 146, 142), (144, 148, 151, 147), (145, 149, 148, 144), (146, 150, 149, 145), (147, 151, 150, 146), (148, 152, 155, 151), (149, 153, 152, 148), (150, 154, 153, 149), (151, 155, 154, 150), (152, 156, 159, 155), (153, 157, 156, 152), (154, 158, 157, 153), (155, 159, 158, 154), (156, 160, 163, 159), (157, 161, 160, 156), (158, 162, 161, 157), (159, 163, 162, 158), (160, 164, 167, 163), (161, 165, 164, 160), (162, 166, 165, 161), (163, 167, 166, 162), (164, 168, 171, 167), (165, 169, 168, 164), (166, 170, 169, 165), (167, 171, 170, 166), (168, 172, 175, 171), (169, 173, 172, 168), (170, 174, 173, 169), (171, 175, 174, 170), (172, 176, 179, 175), (173, 177, 176, 172), (174, 178, 177, 173), (175, 179, 178, 174), (176, 180, 183, 179), (177, 181, 180, 176), (178, 182, 181, 177), (179, 183, 182, 178), (180, 184, 187, 183), (181, 185, 184, 180), (182, 186, 185, 181), (183, 187, 186, 182), (184, 188, 191, 187), (185, 189, 188, 184), (186, 190, 189, 185), (187, 191, 190, 186), (192, 193, 195), (260, 194, 196, 261), (192, 195, 197), (261, 196, 198, 265), (192, 197, 199), (265, 198, 200, 269), (192, 199, 201), (269, 200, 202, 273), (192, 201, 203), (273, 202, 204, 277), (192, 203, 205), (277, 204, 206, 281), (192, 205, 207), (281, 206, 208, 285), (192, 207, 209), (285, 208, 210, 289), (192, 209, 211), (289, 210, 212, 293), (192, 211, 213), (293, 212, 214, 297), (192, 213, 215), (297, 214, 216, 301), (192, 215, 217), (301, 216, 218, 305), (192, 217, 219), (305, 218, 220, 309), (192, 219, 221), (309, 220, 222, 313), (192, 221, 223), (313, 222, 224, 317), (192, 223, 225), (317, 224, 226, 321), (192, 225, 227), (321, 226, 228, 325), (192, 227, 229), (325, 228, 230, 329), (192, 229, 231), (329, 230, 232, 333), (192, 231, 233), (333, 232, 234, 337), (192, 233, 235), (337, 234, 236, 341), (192, 235, 237), (341, 236, 238, 345), (192, 237, 239), (345, 238, 240, 349), (192, 239, 241), (349, 240, 242, 353), (192, 241, 243), (353, 242, 244, 357), (192, 243, 245), (357, 244, 246, 361), (192, 245, 247), (361, 246, 248, 365), (192, 247, 249), (365, 248, 250, 369), (192, 249, 251), (369, 250, 252, 373), (192, 251, 253), (373, 252, 254, 377), (192, 253, 255), (377, 254, 256, 381), (192, 255, 193), (381, 256, 194, 260), (255, 384, 257, 193), (384, 383, 258, 257), (383, 382, 259, 258), (382, 381, 260, 259), (253, 380, 384, 255), (380, 379, 383, 384), (379, 378, 382, 383), (378, 377, 381, 382), (251, 376, 380, 253), (376, 375, 379, 380), (375, 374, 378, 379), (374, 373, 377, 378), (249, 372, 376, 251), (372, 371, 375, 376), (371, 370, 374, 375), (370, 369, 373, 374), (247, 368, 372, 249), (368, 367, 371, 372), (367, 366, 370, 371), (366, 365, 369, 370), (245, 364, 368, 247), (364, 363, 367, 368), (363, 362, 366, 367), (362, 361, 365, 366), (243, 360, 364, 245), (360, 359, 363, 364), (359, 358, 362, 363), (358, 357, 361, 362), (241, 356, 360, 243), (356, 355, 359, 360), (355, 354, 358, 359), (354, 353, 357, 358), (239, 352, 356, 241), (352, 351, 355, 356), (351, 350, 354, 355), (350, 349, 353, 354), (237, 348, 352, 239), (348, 347, 351, 352), (347, 346, 350, 351), (346, 345, 349, 350), (235, 344, 348, 237), (344, 343, 347, 348), (343, 342, 346, 347), (342, 341, 345, 346), (233, 340, 344, 235), (340, 339, 343, 344), (339, 338, 342, 343), (338, 337, 341, 342), (231, 336, 340, 233), (336, 335, 339, 340), (335, 334, 338, 339), (334, 333, 337, 338), (229, 332, 336, 231), (332, 331, 335, 336), (331, 330, 334, 335), (330, 329, 333, 334), (227, 328, 332, 229), (328, 327, 331, 332), (327, 326, 330, 331), (326, 325, 329, 330), (225, 324, 328, 227), (324, 323, 327, 328), (323, 322, 326, 327), (322, 321, 325, 326), (223, 320, 324, 225), (320, 319, 323, 324), (319, 318, 322, 323), (318, 317, 321, 322), (221, 316, 320, 223), (316, 315, 319, 320), (315, 314, 318, 319), (314, 313, 317, 318), (219, 312, 316, 221), (312, 311, 315, 316), (311, 310, 314, 315), (310, 309, 313, 314), (217, 308, 312, 219), (308, 307, 311, 312), (307, 306, 310, 311), (306, 305, 309, 310), (215, 304, 308, 217), (304, 303, 307, 308), (303, 302, 306, 307), (302, 301, 305, 306), (213, 300, 304, 215), (300, 299, 303, 304), (299, 298, 302, 303), (298, 297, 301, 302), (211, 296, 300, 213), (296, 295, 299, 300), (295, 294, 298, 299), (294, 293, 297, 298), (292, 291, 295, 296), (291, 290, 294, 295), (288, 287, 291, 292), (287, 286, 290, 291), (205, 284, 288, 207), (284, 283, 287, 288), (283, 282, 286, 287), (282, 281, 285, 286), (203, 280, 284, 205), (280, 279, 283, 284), (279, 278, 282, 283), (278, 277, 281, 282), (201, 276, 280, 203), (276, 275, 279, 280), (275, 274, 278, 279), (274, 273, 277, 278), (199, 272, 276, 201), (272, 271, 275, 276), (271, 270, 274, 275), (270, 269, 273, 274), (197, 268, 272, 199), (268, 267, 271, 272), (267, 266, 270, 271), (266, 265, 269, 270), (195, 264, 268, 197), (264, 263, 267, 268), (263, 262, 266, 267), (262, 261, 265, 266), (193, 257, 264, 195), (257, 258, 263, 264), (258, 259, 262, 263), (259, 260, 261, 262), (2, 1, 289, 293, 294), (1, 0, 286, 285, 289), (3, 290, 286, 0), (2, 294, 290, 3), (190, 191, 292, 296, 211), (190, 211, 209, 189), (189, 209, 207, 288, 188), (191, 188, 288, 292), (248, 246, 412, 413), (228, 226, 402, 403), (242, 240, 409, 410), (208, 206, 392, 393), (222, 220, 399, 400), (256, 254, 416, 417), (236, 234, 406, 407), (202, 200, 389, 390), (216, 214, 396, 397), (196, 194, 386, 387), (250, 248, 413, 414), (230, 228, 403, 404), (244, 242, 410, 411), (210, 208, 393, 394), (194, 256, 417, 386), (224, 222, 400, 401), (238, 236, 407, 408), (204, 202, 390, 391), (218, 216, 397, 398), (252, 250, 414, 415), (232, 230, 404, 405), (198, 196, 387, 388), (212, 210, 394, 395), (246, 244, 411, 412), (226, 224, 401, 402), (240, 238, 408, 409), (206, 204, 391, 392), (220, 218, 398, 399), (254, 252, 415, 416), (234, 232, 405, 406), (200, 198, 388, 389), (214, 212, 395, 396), (412, 411, 443, 444), (399, 398, 430, 431), (413, 412, 444, 445), (400, 399, 431, 432), (387, 386, 418, 419), (414, 413, 445, 446), (401, 400, 432, 433), (388, 387, 419, 420), (415, 414, 446, 447), (402, 401, 433, 434), (389, 388, 420, 421), (416, 415, 447, 448), (403, 402, 434, 435), (390, 389, 421, 422), (417, 416, 448, 449), (404, 403, 435, 436), (391, 390, 422, 423), (386, 417, 449, 418), (405, 404, 436, 437), (392, 391, 423, 424), (406, 405, 437, 438), (393, 392, 424, 425), (407, 406, 438, 439), (394, 393, 425, 426), (408, 407, 439, 440), (395, 394, 426, 427), (409, 408, 440, 441), (396, 395, 427, 428), (410, 409, 441, 442), (397, 396, 428, 429), (411, 410, 442, 443), (398, 397, 429, 430), (447, 446, 478, 479), (434, 433, 465, 466), (421, 420, 452, 453), (448, 447, 479, 480), (435, 434, 466, 467), (422, 421, 453, 454), (449, 448, 480, 481), (436, 435, 467, 468), (423, 422, 454, 455), (418, 449, 481, 450), (437, 436, 468, 469), (424, 423, 455, 456), (438, 437, 469, 470), (425, 424, 456, 457), (439, 438, 470, 471), (426, 425, 457, 458), (440, 439, 471, 472), (427, 426, 458, 459), (441, 440, 472, 473), (428, 427, 459, 460), (442, 441, 473, 474), (429, 428, 460, 461), (443, 442, 474, 475), (430, 429, 461, 462), (444, 443, 475, 476), (431, 430, 462, 463), (445, 444, 476, 477), (432, 431, 463, 464), (419, 418, 450, 451), (446, 445, 477, 478), (433, 432, 464, 465), (420, 419, 451, 452), (450, 481, 513, 482), (469, 468, 500, 501), (456, 455, 487, 488), (470, 469, 501, 502), (457, 456, 488, 489), (471, 470, 502, 503), (458, 457, 489, 490), (472, 471, 503, 504), (459, 458, 490, 491), (473, 472, 504, 505), (460, 459, 491, 492), (474, 473, 505, 506), (461, 460, 492, 493), (475, 474, 506, 507), (462, 461, 493, 494), (476, 475, 507, 508), (463, 462, 494, 495), (477, 476, 508, 509), (464, 463, 495, 496), (451, 450, 482, 483), (478, 477, 509, 510), (465, 464, 496, 497), (452, 451, 483, 484), (479, 478, 510, 511), (466, 465, 497, 498), (453, 452, 484, 485), (480, 479, 511, 512), (467, 466, 498, 499), (454, 453, 485, 486), (481, 480, 512, 513), (468, 467, 499, 500), (455, 454, 486, 487), (504, 503, 535, 536), (491, 490, 522, 523), (505, 504, 536, 537), (492, 491, 523, 524), (506, 505, 537, 538), (493, 492, 524, 525), (507, 506, 538, 539), (494, 493, 525, 526), (508, 507, 539, 540), (495, 494, 526, 527), (509, 508, 540, 541), (496, 495, 527, 528), (483, 482, 514, 515), (510, 509, 541, 542), (497, 496, 528, 529), (484, 483, 515, 516), (511, 510, 542, 543), (498, 497, 529, 530), (485, 484, 516, 517), (512, 511, 543, 544), (499, 498, 530, 531), (486, 485, 517, 518), (513, 512, 544, 545), (500, 499, 531, 532), (487, 486, 518, 519), (482, 513, 545, 514), (501, 500, 532, 533), (488, 487, 519, 520), (502, 501, 533, 534), (489, 488, 520, 521), (503, 502, 534, 535), (490, 489, 521, 522), (539, 538, 570, 571), (526, 525, 557, 558), (540, 539, 571, 572), (527, 526, 558, 559), (541, 540, 572, 573), (528, 527, 559, 560), (515, 514, 546, 547), (542, 541, 573, 574), (529, 528, 560, 561), (516, 515, 547, 548), (543, 542, 574, 575), (530, 529, 561, 562), (517, 516, 548, 549), (544, 543, 575, 576), (531, 530, 562, 563), (518, 517, 549, 550), (545, 544, 576, 577), (532, 531, 563, 564), (519, 518, 550, 551), (514, 545, 577, 546), (533, 532, 564, 565), (520, 519, 551, 552), (534, 533, 565, 566), (521, 520, 552, 553), (535, 534, 566, 567), (522, 521, 553, 554), (536, 535, 567, 568), (523, 522, 554, 555), (537, 536, 568, 569), (524, 523, 555, 556), (538, 537, 569, 570), (525, 524, 556, 557), (547, 546, 578, 579), (574, 573, 605, 606), (561, 560, 592, 593), (548, 547, 579, 580), (575, 574, 606, 607), (562, 561, 593, 594), (549, 548, 580, 581), (576, 575, 607, 608), (563, 562, 594, 595), (550, 549, 581, 582), (577, 576, 608, 609), (564, 563, 595, 596), (551, 550, 582, 583), (546, 577, 609, 578), (565, 564, 596, 597), (552, 551, 583, 584), (566, 565, 597, 598), (553, 552, 584, 585), (567, 566, 598, 599), (554, 553, 585, 586), (568, 567, 599, 600), (555, 554, 586, 587), (569, 568, 600, 601), (556, 555, 587, 588), (570, 569, 601, 602), (557, 556, 588, 589), (571, 570, 602, 603), (558, 557, 589, 590), (572, 571, 603, 604), (559, 558, 590, 591), (573, 572, 604, 605), (560, 559, 591, 592), (582, 581, 613, 614), (609, 608, 640, 641), (596, 595, 627, 628), (583, 582, 614, 615), (578, 609, 641, 610), (597, 596, 628, 629), (584, 583, 615, 616), (598, 597, 629, 630), (585, 584, 616, 617), (599, 598, 630, 631), (586, 585, 617, 618), (600, 599, 631, 632), (587, 586, 618, 619), (601, 600, 632, 633), (588, 587, 619, 620), (602, 601, 633, 634), (589, 588, 620, 621), (603, 602, 634, 635), (590, 589, 621, 622), (604, 603, 635, 636), (591, 590, 622, 623), (605, 604, 636, 637), (592, 591, 623, 624), (579, 578, 610, 611), (606, 605, 637, 638), (593, 592, 624, 625), (580, 579, 611, 612), (607, 606, 638, 639), (594, 593, 625, 626), (581, 580, 612, 613), (608, 607, 639, 640), (595, 594, 626, 627), (617, 616, 648, 649), (631, 630, 662, 663), (618, 617, 649, 650), (632, 631, 663, 664), (619, 618, 650, 651), (633, 632, 664, 665), (620, 619, 651, 652), (634, 633, 665, 666), (621, 620, 652, 653), (635, 634, 666, 667), (622, 621, 653, 654), (636, 635, 667, 668), (623, 622, 654, 655), (637, 636, 668, 669), (624, 623, 655, 656), (611, 610, 642, 643), (638, 637, 669, 670), (625, 624, 656, 657), (612, 611, 643, 644), (639, 638, 670, 671), (626, 625, 657, 658), (613, 612, 644, 645), (640, 639, 671, 672), (627, 626, 658, 659), (614, 613, 645, 646), (641, 640, 672, 673), (628, 627, 659, 660), (615, 614, 646, 647), (610, 641, 673, 642), (629, 628, 660, 661), (616, 615, 647, 648), (630, 629, 661, 662), (652, 651, 683, 684), (666, 665, 697, 698), (653, 652, 684, 685), (667, 666, 698, 699), (654, 653, 685, 686), (668, 667, 699, 700), (655, 654, 686, 687), (669, 668, 700, 701), (656, 655, 687, 688), (643, 642, 674, 675), (670, 669, 701, 702), (657, 656, 688, 689), (644, 643, 675, 676), (671, 670, 702, 703), (658, 657, 689, 690), (645, 644, 676, 677), (672, 671, 703, 704), (659, 658, 690, 691), (646, 645, 677, 678), (673, 672, 704, 705), (660, 659, 691, 692), (647, 646, 678, 679), (642, 673, 705, 674), (661, 660, 692, 693), (648, 647, 679, 680), (662, 661, 693, 694), (649, 648, 680, 681), (663, 662, 694, 695), (650, 649, 681, 682), (664, 663, 695, 696), (651, 650, 682, 683), (665, 664, 696, 697), (687, 686, 706), (701, 700, 706), (688, 687, 706), (675, 674, 706), (702, 701, 706), (689, 688, 706), (676, 675, 706), (703, 702, 706), (690, 689, 706), (677, 676, 706), (704, 703, 706), (691, 690, 706), (678, 677, 706), (705, 704, 706), (692, 691, 706), (679, 678, 706), (674, 705, 706), (693, 692, 706), (680, 679, 706), (694, 693, 706), (681, 680, 706), (695, 694, 706), (682, 681, 706), (696, 695, 706), (683, 682, 706), (697, 696, 706), (684, 683, 706), (698, 697, 706), (685, 684, 706), (699, 698, 706), (686, 685, 706), (700, 699, 706)])
me_mesh.polygons.foreach_set('use_smooth', [True] * 736)
me_mesh.materials.append(mat_material_002)
me_mesh.use_remesh_preserve_volume = False
me_mesh.use_remesh_preserve_attributes = False
me_mesh.use_mirror_vertex_groups = False
me_mesh.update()

# ---- objects
ob_plane = bpy.data.objects.new('Plane', me_plane)
ob_nurbspath = bpy.data.objects.new('NurbsPath', me_mesh)
ob_lamp = bpy.data.objects.new('Lamp', light_lamp)
ob_camera = bpy.data.objects.new('Camera', cam_camera)

# ---- transforms, parenting, visibility, modifiers, constraints
ob_plane.location = (-0.01118, -2.162, -1.143)
ob_plane.lineart.crease_threshold = 0.0
ob_nurbspath.location = (3.554, 0.0, 0.1209)
ob_nurbspath.lineart.crease_threshold = 0.0
_m = ob_nurbspath.modifiers.new('Subsurf', 'SUBSURF')
_m.uv_smooth = 'PRESERVE_CORNERS'
_m.levels = 3
_m.render_levels = 3
_m.show_only_control_edges = False
ob_lamp.location = (8.067, -7.23, 5.42)
ob_lamp.rotation_euler = (0.6503, 0.05522, 1.866)
ob_lamp.lock_rotations_4d = False
ob_lamp.empty_display_type = 'ARROWS'
ob_lamp.color = (0.0, 0.0, 0.0, 0.0)
ob_lamp.lineart.crease_threshold = 0.0
ob_camera.location = (8.049, -6.739, 4.19)
ob_camera.rotation_euler = (1.109, 0.01082, 0.8149)
ob_camera.lock_rotations_4d = False
ob_camera.empty_display_type = 'ARROWS'
ob_camera.color = (0.0, 0.0, 0.0, 0.0)
ob_camera.display_type = 'WIRE'
ob_camera.lineart.crease_threshold = 0.0

# ---- collection membership
col_collection_1.objects.link(ob_plane)
col_collection_1.objects.link(ob_nurbspath)
col_collection_1.objects.link(ob_lamp)
col_collection_1.objects.link(ob_camera)

# ---- scene / render settings (as saved in the file)
scene.camera = ob_camera
scene.frame_start = 1; scene.frame_end = 250; scene.frame_set(1)
scene.render.engine = 'CYCLES'
scene.render.resolution_percentage = 50
scene.render.dither_intensity = 0.0
scene.cycles.use_denoising = False
scene.cycles.samples = 128
scene.cycles.sampling_pattern = 'TABULATED_SOBOL'
scene.cycles.light_sampling_threshold = 0.0
scene.cycles.use_adaptive_sampling = False
scene.cycles.use_light_tree = False
scene.cycles.blur_glossy = 0.0
scene.cycles.sample_clamp_indirect = 0.0
scene.view_settings.view_transform = 'Standard'
bpy.context.view_layer.update()
